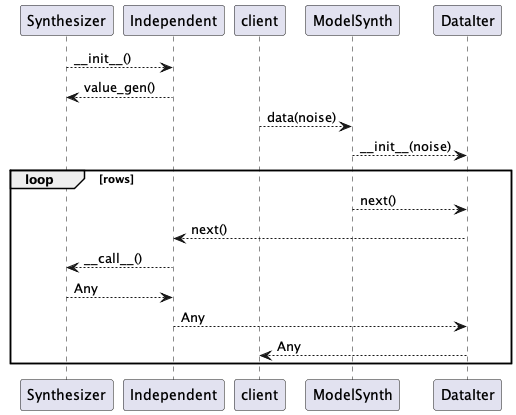

The diagram above was rendered by PlantUML. Its source (embedded in the PNG):
@startuml
Synthesizer --> Independent : ~__init__()
Independent --> Synthesizer : value_gen()

client --> ModelSynth : data(noise)
ModelSynth --> DataIter : ~__init__(noise)
loop rows
    ModelSynth --> DataIter : next()
    DataIter --> Independent : next()
    Independent --> Synthesizer : ~__call__()
    Synthesizer --> Independent : Any
    Independent --> DataIter : Any
    DataIter --> client : Any
end
@enduml